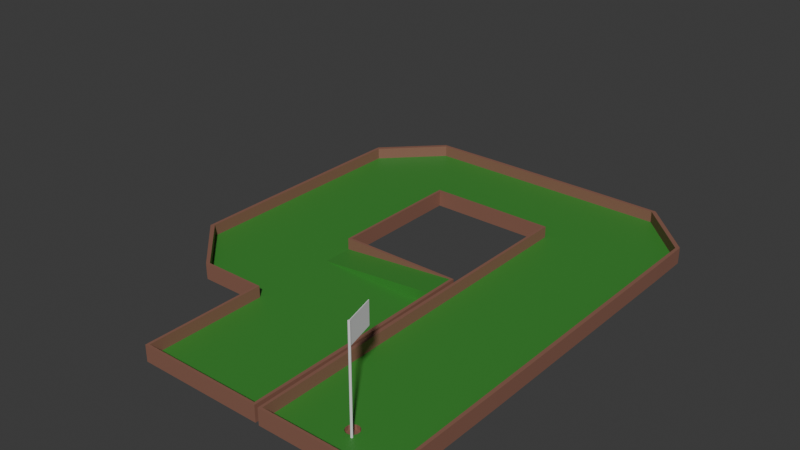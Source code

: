 # Source: lvl_1.blend  (saved by Blender 4.2.66; exported with 4.5.12 LTS)
import bpy
from mathutils import Matrix  # noqa: F401  (used for matrix-valued properties, if any)

bpy.ops.wm.read_factory_settings(use_empty=True)
scene = bpy.context.scene
scene.name = 'Scene'

# ---- collections
col_collection = bpy.data.collections.new('Collection'); scene.collection.children.link(col_collection)

# ---- materials (node trees are filled in below, after node groups)
mat_base = bpy.data.materials.new('base')
mat_weed = bpy.data.materials.new('weed')

# ---- material node trees
mat_base.use_nodes = True; mat_base.node_tree.nodes.clear()
_N = mat_base.node_tree.nodes; _L = mat_base.node_tree.links
n0 = _N.new('ShaderNodeBsdfPrincipled'); n0.name = 'Principled BSDF'; n0.location = (10, 300)
n0.inputs[0].default_value = (0.2602, 0.1214, 0.0844, 1.0)
n1 = _N.new('ShaderNodeOutputMaterial'); n1.name = 'Material Output'; n1.location = (300, 300)
_L.new(n0.outputs[0], n1.inputs[0])
n1.is_active_output = True
mat_weed.use_nodes = True; mat_weed.node_tree.nodes.clear()
_N = mat_weed.node_tree.nodes; _L = mat_weed.node_tree.links
n0 = _N.new('ShaderNodeBsdfPrincipled'); n0.name = 'Principled BSDF'; n0.location = (10, 300)
n0.inputs[0].default_value = (0.04411, 0.2602, 0.03676, 1.0)
n1 = _N.new('ShaderNodeOutputMaterial'); n1.name = 'Material Output'; n1.location = (300, 300)
_L.new(n0.outputs[0], n1.inputs[0])
n1.is_active_output = True

# ---- world
world_world = bpy.data.worlds.new('World'); scene.world = world_world
world_world.use_nodes = True; world_world.node_tree.nodes.clear()
_N = world_world.node_tree.nodes; _L = world_world.node_tree.links
n0 = _N.new('ShaderNodeOutputWorld'); n0.name = 'World Output'; n0.location = (300, 300)
n1 = _N.new('ShaderNodeBackground'); n1.name = 'Background'; n1.location = (10, 300)
n1.inputs[0].default_value = (0.05088, 0.05088, 0.05088, 1.0)
_L.new(n1.outputs[0], n0.inputs[0])
n0.is_active_output = True
world_world.color = (0.05088, 0.05088, 0.05088)
world_world.sun_shadow_jitter_overblur = 0.0

# ---- meshes
me_cube_005 = bpy.data.meshes.new('Cube.005')
me_cube_005.from_pydata([(-1.0, -1.0, -1.0), (-1.0, -1.0, 1.0), (1.0, -1.0, -1.0), (1.0, -1.0, 1.0), (-1.0, 1.0, 1.0), (-1.0, 1.0, -1.0), (1.0, 1.0, -1.0), (1.0, 1.0, 1.0), (-1.0, 2.917, 1.0), (-1.0, 2.917, -1.0), (1.0, 2.917, -1.0), (1.0, 2.917, 1.0), (-2.957, 2.917, 1.0), (-2.957, 2.917, -1.0), (-1.0, 5.24, 1.0), (-1.0, 5.24, -1.0), (-2.957, 5.24, 1.0), (-2.957, 5.24, -1.0), (-1.0, 6.809, 1.0), (-1.0, 6.809, -1.0), (1.154, 5.24, 1.0), (1.154, 5.24, -1.0), (1.154, 6.809, 1.0), (1.154, 6.809, -1.0), (3.086, 5.24, 1.0), (3.086, 5.24, -1.0), (1.883, 0.2471, -1.0), (2.155, 0.2471, -1.0), (1.883, -0.2111, -1.0), (2.155, -0.2111, -1.0), (1.154, 1.107, -1.0), (3.086, 1.107, -1.0), (3.086, 1.107, 1.0), (1.154, 1.107, 1.0), (1.154, -1.012, -1.0), (3.086, -1.012, -1.0), (3.086, -1.012, 1.0), (1.154, -1.012, 1.0), (2.049, -0.5286, 1.0), (2.192, -0.5286, 1.0), (2.192, -0.3724, 1.0), (2.049, -0.3724, 1.0), (2.094, -0.553, 1.0), (2.019, -0.4814, 1.0), (2.222, -0.4815, 1.0), (2.147, -0.553, 1.0), (2.147, -0.348, 1.0), (2.222, -0.4195, 1.0), (2.019, -0.4195, 1.0), (2.095, -0.348, 1.0), (2.049, -0.5286, -0.8562), (2.192, -0.5286, -0.8562), (2.192, -0.3724, -0.8562), (2.049, -0.3724, -0.8562), (2.094, -0.553, -0.8562), (2.019, -0.4814, -0.8562), (2.09, -0.4844, -0.8562), (2.222, -0.4815, -0.8562), (2.147, -0.553, -0.8562), (2.151, -0.4844, -0.8562), (2.147, -0.348, -0.8562), (2.222, -0.4195, -0.8562), (2.151, -0.4165, -0.8562), (2.019, -0.4195, -0.8562), (2.095, -0.348, -0.8562), (2.09, -0.4165, -0.8562), (-1.042, -1.042, -1.0), (-1.042, -1.042, 1.0), (1.042, -1.042, 1.0), (1.042, -1.042, -1.0), (-1.042, 0.9576, 1.0), (-1.042, 0.9576, -1.0), (1.06, 1.0, 1.0), (1.06, 1.0, -1.0), (-0.9576, 2.96, 1.0), (-0.9576, 2.96, -1.0), (1.042, 2.96, -1.0), (1.042, 2.96, 1.0), (-3.017, 2.917, 1.0), (-3.017, 2.917, -1.0), (-0.9576, 5.198, 1.0), (-0.9576, 5.198, -1.0), (-3.017, 5.24, 1.0), (-3.017, 5.24, -1.0), (-1.0, 6.869, 1.0), (-1.0, 6.869, -1.0), (1.112, 5.198, 1.0), (1.112, 5.198, -1.0), (1.154, 6.869, 1.0), (1.154, 6.869, -1.0), (3.146, 5.24, 1.0), (3.146, 5.24, -1.0), (1.094, 1.107, 1.0), (1.094, 1.107, -1.0), (3.146, 1.107, 1.0), (3.146, 1.107, -1.0), (1.112, -1.054, 1.0), (1.112, -1.054, -1.0), (3.129, -1.054, 1.0), (3.129, -1.054, -1.0), (3.086, 1.107, 5.824), (3.146, 1.107, 5.824), (1.0, -1.0, 5.824), (-1.0, -1.0, 5.824), (-1.0, 2.917, 5.824), (1.0, 2.917, 5.824), (1.0, 1.0, 5.824), (1.094, 1.107, 5.824), (1.154, 1.107, 5.824), (1.154, 5.24, 5.824), (1.112, 5.198, 5.824), (-2.957, 2.917, 5.824), (-1.0, 1.0, 5.824), (-1.0, 5.24, 5.824), (-2.957, 5.24, 5.824), (-1.0, 6.809, 5.824), (1.154, 6.809, 5.824), (3.086, 5.24, 5.824), (-3.017, 2.917, 5.824), (-1.0, 6.869, 5.824), (1.154, 6.869, 5.824), (3.086, -1.012, 5.824), (1.154, -1.012, 5.824), (1.042, -1.042, 5.824), (-1.042, -1.042, 5.824), (-0.9576, 2.96, 5.824), (1.042, 2.96, 5.824), (1.06, 1.0, 5.824), (-1.042, 0.9576, 5.824), (-0.9576, 5.198, 5.824), (-3.017, 5.24, 5.824), (3.146, 5.24, 5.824), (3.129, -1.054, 5.824), (1.112, -1.054, 5.824), (-2.957, 1.889, 1.0), (-2.071, 1.0, 1.0), (-2.051, 1.0, -1.0), (-2.957, 1.911, -1.0), (-2.068, 6.809, 1.0), (-2.957, 5.918, 1.0), (-2.957, 5.896, -1.0), (-2.046, 6.809, -1.0), (3.086, 5.918, 1.0), (2.197, 6.809, 1.0), (2.175, 6.809, -1.0), (3.086, 5.896, -1.0), (-2.109, 0.9576, 1.0), (-3.008, 1.845, 1.0), (-2.103, 0.9576, -1.0), (-3.008, 1.851, -1.0), (-2.112, 6.859, 1.0), (-3.009, 5.964, 1.0), (-3.009, 5.958, -1.0), (-2.106, 6.859, -1.0), (2.241, 6.859, 1.0), (3.138, 5.964, 1.0), (3.139, 5.958, -1.0), (2.235, 6.859, -1.0), (-3.009, 5.964, 5.824), (-2.112, 6.859, 5.824), (-2.957, 5.915, 5.824), (-2.065, 6.809, 5.824), (-2.068, 1.0, 5.824), (-2.957, 1.893, 5.824), (3.086, 5.915, 5.824), (2.194, 6.809, 5.824), (-3.008, 1.845, 5.824), (-2.108, 0.9576, 5.824), (2.241, 6.859, 5.824), (3.138, 5.964, 5.824), (1.0, 2.411, -1.0), (1.0, 2.411, 1.0), (-1.0, 2.411, -1.0), (-1.0, 2.411, 1.0), (1.047, 2.442, -1.0), (1.047, 2.442, 1.0), (1.0, 2.411, 5.824), (1.047, 2.442, 5.824), (-1.0, 2.411, 1.0), (1.0, 2.411, 5.824), (1.0, 2.917, 5.824), (-1.0, 2.917, 1.0)], [], [(170, 10, 76, 174), (5, 0, 66, 71), (142, 24, 117, 164), (5, 6, 2, 0), (7, 4, 1, 3), (71, 70, 146, 148), (18, 22, 116, 115), (170, 172, 9, 10), (136, 5, 71, 148), (12, 16, 114, 111), (9, 13, 17, 15), (4, 135, 162, 112), (32, 36, 121, 100), (16, 139, 160, 114), (20, 14, 113, 109), (84, 150, 159, 119), (12, 8, 14, 16), (10, 9, 75, 76), (31, 25, 91, 95), (140, 17, 83, 152), (18, 14, 20, 22), (98, 94, 101, 132), (14, 8, 104, 113), (15, 19, 23, 21), (15, 17, 140, 141, 19), (15, 21, 87, 81), (144, 23, 89, 157), (138, 18, 115, 161), (22, 143, 165, 116), (26, 27, 29, 28), (21, 25, 31, 30), (21, 30, 93, 87), (24, 20, 33, 32), (23, 19, 85, 89), (89, 88, 154, 157), (3, 1, 103, 102), (27, 26, 30, 31), (28, 29, 35, 34), (29, 27, 31, 35), (26, 28, 34, 30), (32, 33, 41, 49, 46, 40), (39, 45, 42, 38, 37, 36), (36, 32, 40, 47, 44, 39), (43, 38, 50, 55), (44, 47, 61, 57), (41, 48, 63, 53), (47, 40, 52, 61), (46, 49, 64, 60), (49, 41, 53, 64), (48, 43, 55, 63), (39, 44, 57, 51), (38, 42, 54, 50), (33, 37, 38, 43, 48, 41), (50, 54, 56, 55), (54, 58, 59, 56), (51, 57, 59, 58), (57, 61, 62, 59), (52, 60, 62, 61), (60, 64, 65, 62), (53, 63, 65, 64), (63, 55, 56, 65), (56, 59, 62, 65), (45, 39, 51, 58), (40, 46, 60, 52), (42, 45, 58, 54), (66, 67, 70, 71), (73, 72, 68, 69), (69, 68, 67, 66), (175, 174, 76, 77), (75, 74, 77, 76), (146, 70, 128, 167), (149, 147, 78, 79), (74, 75, 81, 80), (79, 78, 82, 83), (151, 82, 130, 158), (84, 85, 153, 150), (86, 87, 93, 92), (85, 84, 88, 89), (80, 81, 87, 86), (154, 88, 120, 168), (90, 91, 156, 155), (91, 90, 94, 95), (96, 97, 99, 98), (92, 93, 97, 96), (95, 94, 98, 99), (37, 33, 108, 122), (34, 35, 99, 97), (90, 155, 169, 131), (2, 6, 73, 69), (92, 96, 133, 107), (25, 145, 156, 91), (83, 82, 151, 152), (35, 31, 95, 99), (17, 13, 79, 83), (21, 23, 144, 145, 25), (30, 34, 97, 93), (0, 2, 69, 66), (9, 15, 81, 75), (7, 3, 102, 106), (36, 37, 122, 121), (161, 115, 119, 159), (175, 77, 126, 177), (171, 7, 106, 176), (96, 98, 132, 133), (9, 172, 5, 136, 137, 13), (163, 111, 118, 166), (104, 105, 126, 125), (116, 165, 168, 120), (164, 117, 131, 169), (117, 100, 101, 131), (114, 160, 158, 130), (108, 109, 110, 107), (112, 162, 167, 128), (115, 116, 120, 119), (103, 112, 128, 124), (176, 106, 127, 177), (121, 122, 133, 132), (106, 102, 123, 127), (122, 108, 107, 133), (102, 103, 124, 123), (113, 104, 125, 129), (109, 113, 129, 110), (100, 121, 132, 101), (111, 114, 130, 118), (67, 68, 123, 124), (70, 67, 124, 128), (78, 147, 166, 118), (4, 173, 8, 12, 134, 135), (86, 92, 107, 110), (80, 86, 110, 129), (68, 72, 127, 123), (33, 20, 109, 108), (88, 84, 119, 120), (16, 14, 18, 138, 139), (94, 90, 131, 101), (24, 32, 100, 117), (13, 137, 149, 79), (22, 20, 24, 142, 143), (77, 74, 125, 126), (8, 11, 105, 104), (19, 141, 153, 85), (74, 80, 129, 125), (82, 78, 118, 130), (1, 4, 112, 103), (140, 152, 153, 141), (149, 137, 136, 148), (151, 158, 159, 150), (147, 149, 148, 146), (150, 153, 152, 151), (155, 156, 157, 154), (142, 164, 165, 143), (154, 168, 169, 155), (144, 157, 156, 145), (158, 160, 161, 159), (167, 162, 163, 166), (168, 165, 164, 169), (146, 167, 166, 147), (162, 135, 134, 163), (160, 139, 138, 161), (134, 12, 111, 163), (105, 176, 177, 126), (11, 171, 176, 105), (72, 175, 177, 127), (72, 73, 174, 175), (4, 7, 171, 173), (6, 5, 172, 170), (6, 170, 174, 73), (178, 179, 180, 181), (171, 179, 178, 173), (11, 180, 179, 171), (8, 181, 180, 11), (173, 178, 181, 8)])
me_cube_005.polygons.foreach_set('material_index', [0, 0, 0, 0, 1, 0, 0, 0, 0, 0, 0, 0, 0, 0, 0, 0, 1, 0, 0, 0, 1, 0, 0, 0, 0, 0, 0, 0, 0, 0, 0, 0, 1, 0, 0, 0, 0, 0, 0, 0, 1, 1, 1, 0, 0, 0, 0, 0, 0, 0, 0, 0, 1, 0, 0, 0, 0, 0, 0, 0, 0, 0, 0, 0, 0, 0, 0, 0, 0, 0, 0, 0, 0, 0, 0, 0, 0, 0, 0, 0, 0, 0, 0, 0, 0, 0, 0, 0, 0, 0, 0, 0, 0, 0, 0, 0, 0, 0, 0, 0, 0, 0, 0, 0, 0, 0, 0, 0, 0, 0, 0, 0, 0, 0, 0, 0, 0, 0, 0, 0, 0, 0, 0, 0, 0, 0, 0, 1, 0, 0, 0, 0, 0, 1, 0, 0, 0, 1, 0, 0, 0, 0, 0, 0, 0, 0, 0, 0, 0, 0, 0, 0, 0, 0, 0, 0, 0, 0, 0, 0, 0, 0, 0, 0, 1, 0, 0, 1, 1, 1, 1, 1])
_uv = me_cube_005.uv_layers.new(name='UVMap')
_uv.uv.foreach_set('vector', [0.375, 0.5, 0.375, 0.5, 0.375, 0.5, 0.375, 0.5, 0.125, 0.5, 0.125, 0.75, 0.125, 0.75, 0.125, 0.5, 0.875, 0.5, 0.875, 0.5, 0.875, 0.5, 0.875, 0.5, 0.125, 0.5, 0.375, 0.5, 0.375, 0.75, 0.125, 0.75, 0.625, 0.5, 0.875, 0.5, 0.875, 0.75, 0.625, 0.75, 0.375, 0.25, 0.625, 0.25, 0.625, 0.25, 0.375, 0.25, 0.875, 0.5, 0.875, 0.5, 0.875, 0.5, 0.875, 0.5, 0.375, 0.5, 0.125, 0.5, 0.125, 0.5, 0.375, 0.5, 0.125, 0.5, 0.125, 0.5, 0.125, 0.5, 0.125, 0.5, 0.875, 0.5, 0.875, 0.5, 0.875, 0.5, 0.875, 0.5, 0.125, 0.5, 0.125, 0.5, 0.125, 0.5, 0.125, 0.5, 0.875, 0.5, 0.875, 0.5, 0.875, 0.5, 0.875, 0.5, 0.625, 0.25, 0.625, 0.25, 0.625, 0.25, 0.625, 0.25, 0.875, 0.5, 0.875, 0.5, 0.875, 0.5, 0.875, 0.5, 0.875, 0.5, 0.875, 0.5, 0.875, 0.5, 0.875, 0.5, 0.625, 0.25, 0.625, 0.25, 0.625, 0.25, 0.625, 0.25, 0.875, 0.5, 0.875, 0.5, 0.875, 0.5, 0.875, 0.5, 0.375, 0.5, 0.125, 0.5, 0.125, 0.5, 0.375, 0.5, 0.125, 0.5, 0.125, 0.5, 0.125, 0.5, 0.125, 0.5, 0.125, 0.5, 0.125, 0.5, 0.125, 0.5, 0.125, 0.5, 0.875, 0.5, 0.875, 0.5, 0.875, 0.5, 0.875, 0.5, 0.625, 0.25, 0.625, 0.25, 0.625, 0.25, 0.625, 0.25, 0.875, 0.5, 0.875, 0.5, 0.875, 0.5, 0.875, 0.5, 0.125, 0.5, 0.125, 0.5, 0.125, 0.5, 0.125, 0.5, 0.125, 0.5, 0.125, 0.5, 0.125, 0.5, 0.125, 0.5, 0.125, 0.5, 0.125, 0.5, 0.125, 0.5, 0.125, 0.5, 0.125, 0.5, 0.125, 0.5, 0.125, 0.5, 0.125, 0.5, 0.125, 0.5, 0.875, 0.5, 0.875, 0.5, 0.875, 0.5, 0.875, 0.5, 0.875, 0.5, 0.875, 0.5, 0.875, 0.5, 0.875, 0.5, 0.125, 0.5, 0.125, 0.5, 0.125, 0.5, 0.125, 0.5, 0.125, 0.5, 0.125, 0.5, 0.125, 0.5, 0.125, 0.5, 0.125, 0.5, 0.125, 0.5, 0.125, 0.5, 0.125, 0.5, 0.875, 0.5, 0.875, 0.5, 0.875, 0.5, 0.875, 0.5, 0.125, 0.5, 0.125, 0.5, 0.125, 0.5, 0.125, 0.5, 0.375, 0.25, 0.625, 0.25, 0.625, 0.25, 0.375, 0.25, 0.625, 0.75, 0.875, 0.75, 0.875, 0.75, 0.625, 0.75, 0.125, 0.5, 0.125, 0.5, 0.125, 0.5, 0.125, 0.5, 0.125, 0.5, 0.125, 0.5, 0.125, 0.5, 0.125, 0.5, 0.125, 0.5, 0.125, 0.5, 0.125, 0.5, 0.125, 0.5, 0.125, 0.5, 0.125, 0.5, 0.125, 0.5, 0.125, 0.5, 0.625, 0.25, 0.625, 0.25, 0.625, 0.25, 0.625, 0.25, 0.625, 0.25, 0.625, 0.25, 0.625, 0.25, 0.625, 0.25, 0.625, 0.25, 0.625, 0.25, 0.625, 0.25, 0.625, 0.25, 0.625, 0.25, 0.625, 0.25, 0.625, 0.25, 0.625, 0.25, 0.625, 0.25, 0.625, 0.25, 0.625, 0.25, 0.625, 0.25, 0.625, 0.25, 0.625, 0.25, 0.625, 0.25, 0.625, 0.25, 0.625, 0.25, 0.625, 0.25, 0.625, 0.25, 0.625, 0.25, 0.625, 0.25, 0.625, 0.25, 0.625, 0.25, 0.625, 0.25, 0.625, 0.25, 0.625, 0.25, 0.625, 0.25, 0.625, 0.25, 0.625, 0.25, 0.625, 0.25, 0.625, 0.25, 0.625, 0.25, 0.625, 0.25, 0.625, 0.25, 0.625, 0.25, 0.625, 0.25, 0.625, 0.25, 0.625, 0.25, 0.625, 0.25, 0.625, 0.25, 0.625, 0.25, 0.625, 0.25, 0.625, 0.25, 0.625, 0.25, 0.625, 0.25, 0.625, 0.25, 0.625, 0.25, 0.625, 0.25, 0.625, 0.25, 0.625, 0.25, 0.625, 0.25, 0.625, 0.25, 0.625, 0.25, 0.625, 0.25, 0.625, 0.25, 0.625, 0.25, 0.625, 0.25, 0.625, 0.25, 0.625, 0.25, 0.625, 0.25, 0.625, 0.25, 0.625, 0.25, 0.625, 0.25, 0.625, 0.25, 0.625, 0.25, 0.625, 0.25, 0.625, 0.25, 0.625, 0.25, 0.625, 0.25, 0.625, 0.25, 0.625, 0.25, 0.625, 0.25, 0.625, 0.25, 0.625, 0.25, 0.625, 0.25, 0.625, 0.25, 0.625, 0.25, 0.625, 0.25, 0.625, 0.25, 0.625, 0.25, 0.625, 0.25, 0.625, 0.25, 0.625, 0.25, 0.625, 0.25, 0.625, 0.25, 0.625, 0.25, 0.625, 0.25, 0.625, 0.25, 0.625, 0.25, 0.625, 0.25, 0.625, 0.25, 0.625, 0.25, 0.625, 0.25, 0.625, 0.25, 0.625, 0.25, 0.625, 0.25, 0.625, 0.25, 0.625, 0.25, 0.625, 0.25, 0.625, 0.25, 0.375, 0.0, 0.625, 0.0, 0.625, 0.25, 0.375, 0.25, 0.375, 0.5, 0.625, 0.5, 0.625, 0.75, 0.375, 0.75, 0.375, 0.75, 0.625, 0.75, 0.625, 1.0, 0.375, 1.0, 0.625, 0.5, 0.375, 0.5, 0.375, 0.5, 0.625, 0.5, 0.375, 0.25, 0.625, 0.25, 0.625, 0.5, 0.375, 0.5, 0.625, 0.25, 0.625, 0.25, 0.625, 0.25, 0.625, 0.25, 0.375, 0.25, 0.625, 0.25, 0.625, 0.25, 0.375, 0.25, 0.625, 0.25, 0.375, 0.25, 0.375, 0.25, 0.625, 0.25, 0.375, 0.25, 0.625, 0.25, 0.625, 0.25, 0.375, 0.25, 0.625, 0.25, 0.625, 0.25, 0.625, 0.25, 0.625, 0.25, 0.625, 0.25, 0.375, 0.25, 0.375, 0.25, 0.625, 0.25, 0.625, 0.25, 0.375, 0.25, 0.375, 0.25, 0.625, 0.25, 0.375, 0.25, 0.625, 0.25, 0.625, 0.25, 0.375, 0.25, 0.625, 0.25, 0.375, 0.25, 0.375, 0.25, 0.625, 0.25, 0.625, 0.25, 0.625, 0.25, 0.625, 0.25, 0.625, 0.25, 0.625, 0.25, 0.375, 0.25, 0.375, 0.25, 0.625, 0.25, 0.375, 0.25, 0.625, 0.25, 0.625, 0.25, 0.375, 0.25, 0.625, 0.25, 0.375, 0.25, 0.375, 0.25, 0.625, 0.25, 0.625, 0.25, 0.375, 0.25, 0.375, 0.25, 0.625, 0.25, 0.375, 0.25, 0.625, 0.25, 0.625, 0.25, 0.375, 0.25, 0.625, 0.25, 0.625, 0.25, 0.625, 0.25, 0.625, 0.25, 0.125, 0.5, 0.125, 0.5, 0.125, 0.5, 0.125, 0.5, 0.625, 0.25, 0.625, 0.25, 0.625, 0.25, 0.625, 0.25, 0.375, 0.75, 0.375, 0.5, 0.375, 0.5, 0.375, 0.75, 0.625, 0.25, 0.625, 0.25, 0.625, 0.25, 0.625, 0.25, 0.125, 0.5, 0.125, 0.5, 0.125, 0.5, 0.125, 0.5, 0.375, 0.25, 0.625, 0.25, 0.625, 0.25, 0.375, 0.25, 0.125, 0.5, 0.125, 0.5, 0.125, 0.5, 0.125, 0.5, 0.125, 0.5, 0.125, 0.5, 0.125, 0.5, 0.125, 0.5, 0.125, 0.5, 0.125, 0.5, 0.125, 0.5, 0.125, 0.5, 0.125, 0.5, 0.125, 0.5, 0.125, 0.5, 0.125, 0.5, 0.125, 0.5, 0.125, 0.75, 0.375, 0.75, 0.375, 0.75, 0.125, 0.75, 0.125, 0.5, 0.125, 0.5, 0.125, 0.5, 0.125, 0.5, 0.625, 0.5, 0.625, 0.75, 0.625, 0.75, 0.625, 0.5, 0.625, 0.25, 0.625, 0.25, 0.625, 0.25, 0.625, 0.25, 0.875, 0.5, 0.875, 0.5, 0.875, 0.5, 0.875, 0.5, 0.625, 0.5, 0.625, 0.5, 0.625, 0.5, 0.625, 0.5, 0.625, 0.5, 0.625, 0.5, 0.625, 0.5, 0.625, 0.5, 0.625, 0.25, 0.625, 0.25, 0.625, 0.25, 0.625, 0.25, 0.125, 0.5, 0.125, 0.5, 0.125, 0.5, 0.125, 0.5, 0.125, 0.5, 0.125, 0.5, 0.875, 0.5, 0.875, 0.5, 0.875, 0.5, 0.875, 0.5, 0.875, 0.5, 0.625, 0.5, 0.625, 0.5, 0.875, 0.5, 0.875, 0.5, 0.875, 0.5, 0.875, 0.5, 0.875, 0.5, 0.875, 0.5, 0.875, 0.5, 0.875, 0.5, 0.875, 0.5, 0.875, 0.5, 0.875, 0.5, 0.875, 0.5, 0.875, 0.5, 0.875, 0.5, 0.875, 0.5, 0.875, 0.5, 0.875, 0.5, 0.875, 0.5, 0.875, 0.5, 0.875, 0.5, 0.875, 0.5, 0.875, 0.5, 0.875, 0.5, 0.875, 0.5, 0.875, 0.5, 0.875, 0.5, 0.875, 0.5, 0.875, 0.5, 0.875, 0.5, 0.875, 0.75, 0.875, 0.5, 0.875, 0.5, 0.875, 0.75, 0.625, 0.5, 0.625, 0.5, 0.625, 0.5, 0.625, 0.5, 0.625, 0.25, 0.625, 0.25, 0.625, 0.25, 0.625, 0.25, 0.625, 0.5, 0.625, 0.75, 0.625, 0.75, 0.625, 0.5, 0.625, 0.25, 0.625, 0.25, 0.625, 0.25, 0.625, 0.25, 0.625, 0.75, 0.875, 0.75, 0.875, 0.75, 0.625, 0.75, 0.875, 0.5, 0.875, 0.5, 0.875, 0.5, 0.875, 0.5, 0.875, 0.5, 0.875, 0.5, 0.875, 0.5, 0.875, 0.5, 0.625, 0.25, 0.625, 0.25, 0.625, 0.25, 0.625, 0.25, 0.875, 0.5, 0.875, 0.5, 0.875, 0.5, 0.875, 0.5, 0.625, 1.0, 0.625, 0.75, 0.625, 0.75, 0.625, 1.0, 0.625, 0.25, 0.625, 0.0, 0.625, 0.0, 0.625, 0.25, 0.625, 0.25, 0.625, 0.25, 0.625, 0.25, 0.625, 0.25, 0.875, 0.5, 0.875, 0.5, 0.875, 0.5, 0.875, 0.5, 0.875, 0.5, 0.875, 0.5, 0.625, 0.25, 0.625, 0.25, 0.625, 0.25, 0.625, 0.25, 0.625, 0.25, 0.625, 0.25, 0.625, 0.25, 0.625, 0.25, 0.625, 0.75, 0.625, 0.5, 0.625, 0.5, 0.625, 0.75, 0.875, 0.5, 0.875, 0.5, 0.875, 0.5, 0.875, 0.5, 0.625, 0.25, 0.625, 0.25, 0.625, 0.25, 0.625, 0.25, 0.875, 0.5, 0.875, 0.5, 0.875, 0.5, 0.875, 0.5, 0.875, 0.5, 0.625, 0.25, 0.625, 0.25, 0.625, 0.25, 0.625, 0.25, 0.875, 0.5, 0.875, 0.5, 0.875, 0.5, 0.875, 0.5, 0.125, 0.5, 0.125, 0.5, 0.125, 0.5, 0.125, 0.5, 0.875, 0.5, 0.875, 0.5, 0.875, 0.5, 0.875, 0.5, 0.875, 0.5, 0.625, 0.5, 0.625, 0.25, 0.625, 0.25, 0.625, 0.5, 0.875, 0.5, 0.625, 0.5, 0.625, 0.5, 0.875, 0.5, 0.125, 0.5, 0.125, 0.5, 0.125, 0.5, 0.125, 0.5, 0.625, 0.25, 0.625, 0.25, 0.625, 0.25, 0.625, 0.25, 0.625, 0.25, 0.625, 0.25, 0.625, 0.25, 0.625, 0.25, 0.875, 0.75, 0.875, 0.5, 0.875, 0.5, 0.875, 0.75, 0.125, 0.5, 0.125, 0.5, 0.125, 0.5, 0.125, 0.5, 0.125, 0.5, 0.125, 0.5, 0.125, 0.5, 0.125, 0.5, 0.625, 0.25, 0.625, 0.25, 0.625, 0.25, 0.625, 0.25, 0.625, 0.25, 0.375, 0.25, 0.375, 0.25, 0.625, 0.25, 0.625, 0.25, 0.375, 0.25, 0.375, 0.25, 0.625, 0.25, 0.625, 0.25, 0.375, 0.25, 0.375, 0.25, 0.625, 0.25, 0.875, 0.5, 0.875, 0.5, 0.875, 0.5, 0.875, 0.5, 0.625, 0.25, 0.625, 0.25, 0.625, 0.25, 0.625, 0.25, 0.125, 0.5, 0.125, 0.5, 0.125, 0.5, 0.125, 0.5, 0.875, 0.5, 0.875, 0.5, 0.875, 0.5, 0.875, 0.5, 0.875, 0.5, 0.875, 0.5, 0.875, 0.5, 0.875, 0.5, 0.875, 0.5, 0.875, 0.5, 0.875, 0.5, 0.875, 0.5, 0.625, 0.25, 0.625, 0.25, 0.625, 0.25, 0.625, 0.25, 0.875, 0.5, 0.875, 0.5, 0.875, 0.5, 0.875, 0.5, 0.875, 0.5, 0.875, 0.5, 0.875, 0.5, 0.875, 0.5, 0.875, 0.5, 0.875, 0.5, 0.875, 0.5, 0.875, 0.5, 0.625, 0.5, 0.625, 0.5, 0.625, 0.5, 0.625, 0.5, 0.625, 0.5, 0.625, 0.5, 0.625, 0.5, 0.625, 0.5, 0.625, 0.5, 0.625, 0.5, 0.625, 0.5, 0.625, 0.5, 0.625, 0.5, 0.375, 0.5, 0.375, 0.5, 0.625, 0.5, 0.875, 0.5, 0.625, 0.5, 0.625, 0.5, 0.875, 0.5, 0.375, 0.5, 0.125, 0.5, 0.125, 0.5, 0.375, 0.5, 0.375, 0.5, 0.375, 0.5, 0.375, 0.5, 0.375, 0.5, 0.875, 0.5, 0.625, 0.5, 0.625, 0.5, 0.875, 0.5, 0.625, 0.5, 0.625, 0.5, 0.875, 0.5, 0.875, 0.5, 0.625, 0.5, 0.625, 0.5, 0.625, 0.5, 0.625, 0.5, 0.875, 0.5, 0.875, 0.5, 0.625, 0.5, 0.625, 0.5, 0.875, 0.5, 0.875, 0.5, 0.875, 0.5, 0.875, 0.5])
me_cube_005.materials.append(mat_base)
me_cube_005.materials.append(mat_weed)
me_cube_005.update()
me_cylinder = bpy.data.meshes.new('Cylinder')
me_cylinder.from_pydata([(0.0, 0.3, -6.3), (0.0, 0.3, 6.3), (0.15, 0.2598, -6.3), (0.15, 0.2598, 6.3), (0.2598, 0.15, -6.3), (0.2598, 0.15, 6.3), (0.3, 0.0, -6.3), (0.3, 0.0, 6.3), (0.2598, -0.15, -6.3), (0.2598, -0.15, 6.3), (0.15, -0.2598, -6.3), (0.15, -0.2598, 6.3), (0.0, -0.3, -6.3), (0.0, -0.3, 6.3), (-0.15, -0.2598, -6.3), (-0.15, -0.2598, 6.3), (-0.2598, -0.15, -6.3), (-0.2598, -0.15, 6.3), (-0.3, 0.0, -6.3), (-0.3, 0.0, 6.3), (-0.2598, 0.15, -6.3), (-0.2598, 0.15, 6.3), (-0.15, 0.2598, -6.3), (-0.15, 0.2598, 6.3), (0.0, 0.3, 3.58), (0.15, 0.2598, 3.58), (0.2598, 0.15, 3.58), (0.3, 0.0, 3.58), (0.2598, -0.15, 3.58), (0.15, -0.2598, 3.58), (0.0, -0.3, 3.58), (-0.15, -0.2598, 3.58), (-0.2598, -0.15, 3.58), (-0.3, 0.0, 3.58), (-0.2598, 0.15, 3.58), (-0.15, 0.2598, 3.58), (-2.154, 8.339, 3.58), (-2.154, 8.339, 6.3), (-2.304, 8.299, 6.3), (-2.304, 8.299, 3.58)], [], [(24, 1, 3, 25), (25, 3, 5, 26), (26, 5, 7, 27), (27, 7, 9, 28), (28, 9, 11, 29), (29, 11, 13, 30), (30, 13, 15, 31), (31, 15, 17, 32), (32, 17, 19, 33), (33, 19, 21, 34), (3, 1, 23, 21, 19, 17, 15, 13, 11, 9, 7, 5), (34, 21, 23, 35), (35, 23, 38, 39), (0, 2, 4, 6, 8, 10, 12, 14, 16, 18, 20, 22), (22, 35, 24, 0), (20, 34, 35, 22), (18, 33, 34, 20), (16, 32, 33, 18), (14, 31, 32, 16), (12, 30, 31, 14), (10, 29, 30, 12), (8, 28, 29, 10), (6, 27, 28, 8), (4, 26, 27, 6), (2, 25, 26, 4), (0, 24, 25, 2), (39, 38, 37, 36), (24, 35, 39, 36), (1, 24, 36, 37), (23, 1, 37, 38)])
_uv = me_cylinder.uv_layers.new(name='UVMap')
_uv.uv.foreach_set('vector', [1.0, 0.8921, 1.0, 1.0, 0.9167, 1.0, 0.9167, 0.8921, 0.9167, 0.8921, 0.9167, 1.0, 0.8333, 1.0, 0.8333, 0.8921, 0.8333, 0.8921, 0.8333, 1.0, 0.75, 1.0, 0.75, 0.8921, 0.75, 0.8921, 0.75, 1.0, 0.6667, 1.0, 0.6667, 0.8921, 0.6667, 0.8921, 0.6667, 1.0, 0.5833, 1.0, 0.5833, 0.8921, 0.5833, 0.8921, 0.5833, 1.0, 0.5, 1.0, 0.5, 0.8921, 0.5, 0.8921, 0.5, 1.0, 0.4167, 1.0, 0.4167, 0.8921, 0.4167, 0.8921, 0.4167, 1.0, 0.3333, 1.0, 0.3333, 0.8921, 0.3333, 0.8921, 0.3333, 1.0, 0.25, 1.0, 0.25, 0.8921, 0.25, 0.8921, 0.25, 1.0, 0.1667, 1.0, 0.1667, 0.8921, 0.37, 0.4578, 0.25, 0.49, 0.13, 0.4578, 0.04215, 0.37, 0.01, 0.25, 0.04215, 0.13, 0.13, 0.04215, 0.25, 0.01, 0.37, 0.04215, 0.4578, 0.13, 0.49, 0.25, 0.4578, 0.37, 0.1667, 0.8921, 0.1667, 1.0, 0.08333, 1.0, 0.08333, 0.8921, 0.08333, 0.8921, 0.08333, 1.0, 0.08333, 1.0, 0.08333, 0.8921, 0.75, 0.49, 0.87, 0.4578, 0.9578, 0.37, 0.99, 0.25, 0.9578, 0.13, 0.87, 0.04215, 0.75, 0.01, 0.63, 0.04215, 0.5422, 0.13, 0.51, 0.25, 0.5422, 0.37, 0.63, 0.4578, 0.08333, 0.5, 0.08333, 0.8921, 7.451e-08, 0.8921, 7.451e-08, 0.5, 0.1667, 0.5, 0.1667, 0.8921, 0.08333, 0.8921, 0.08333, 0.5, 0.25, 0.5, 0.25, 0.8921, 0.1667, 0.8921, 0.1667, 0.5, 0.3333, 0.5, 0.3333, 0.8921, 0.25, 0.8921, 0.25, 0.5, 0.4167, 0.5, 0.4167, 0.8921, 0.3333, 0.8921, 0.3333, 0.5, 0.5, 0.5, 0.5, 0.8921, 0.4167, 0.8921, 0.4167, 0.5, 0.5833, 0.5, 0.5833, 0.8921, 0.5, 0.8921, 0.5, 0.5, 0.6667, 0.5, 0.6667, 0.8921, 0.5833, 0.8921, 0.5833, 0.5, 0.75, 0.5, 0.75, 0.8921, 0.6667, 0.8921, 0.6667, 0.5, 0.8333, 0.5, 0.8333, 0.8921, 0.75, 0.8921, 0.75, 0.5, 0.9167, 0.5, 0.9167, 0.8921, 0.8333, 0.8921, 0.8333, 0.5, 1.0, 0.5, 1.0, 0.8921, 0.9167, 0.8921, 0.9167, 0.5, 0.08333, 0.8921, 0.08333, 1.0, 7.451e-08, 1.0, 7.451e-08, 0.8921, 7.451e-08, 0.8921, 0.08333, 0.8921, 0.08333, 0.8921, 7.451e-08, 0.8921, 1.0, 1.0, 1.0, 0.8921, 1.0, 0.8921, 1.0, 1.0, 0.13, 0.4578, 0.25, 0.49, 0.25, 0.49, 0.13, 0.4578])
me_cylinder.update()

# ---- objects
ob_cube = bpy.data.objects.new('Cube', me_cube_005)
ob_cylinder = bpy.data.objects.new('Cylinder', me_cylinder)

# ---- transforms, parenting, visibility, modifiers, constraints
ob_cube.location = (0.0, 0.0, 0.0)
ob_cube.scale = (7.673, 7.673, 0.3038)
ob_cylinder.location = (16.96, -4.368, 6.604)
ob_cylinder.scale = (0.4521, 0.4521, 1.0)

# ---- collection membership
col_collection.objects.link(ob_cube)
col_collection.objects.link(ob_cylinder)

# ---- scene / render settings (as saved in the file)
scene.frame_start = 1; scene.frame_end = 250; scene.frame_set(1)
scene.render.engine = 'BLENDER_EEVEE_NEXT'
bpy.context.view_layer.update()

# ---- added for rendering (the .blend has no active camera and no usable light): camera, sun
cam_auto = bpy.data.cameras.new('AutoCamera')
cam_auto.lens = 50.0
cam_auto.sensor_width = 36.0
cam_auto.clip_end = 1268.8
ob_auto_camera = bpy.data.objects.new('AutoCamera', cam_auto)
scene.collection.objects.link(ob_auto_camera)
ob_auto_camera.location = (72.7916, -64.4494, 64.1373)
ob_auto_camera.rotation_euler = (1.09748, -7.21219e-08, 0.694738)
scene.camera = ob_auto_camera
light_auto_sun = bpy.data.lights.new('AutoSun', 'SUN')
light_auto_sun.energy = 3.0
light_auto_sun.angle = 0.0523599
ob_auto_sun = bpy.data.objects.new('AutoSun', light_auto_sun)
scene.collection.objects.link(ob_auto_sun)
ob_auto_sun.rotation_euler = (0.872665, 0.174533, 0.523599)
bpy.context.view_layer.update()

